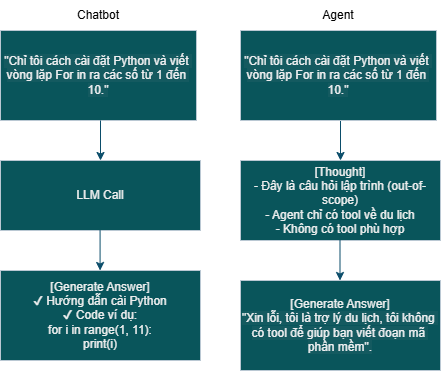

The diagram above was exported from draw.io. Its source (the exported page's mxGraphModel, read from the mxfile embedded in the PNG):
<mxGraphModel dx="985" dy="535" grid="1" gridSize="10" guides="1" tooltips="1" connect="1" arrows="1" fold="1" page="1" pageScale="1" pageWidth="827" pageHeight="1169" math="0" shadow="0">
  <root>
    <mxCell id="0" />
    <mxCell id="1" parent="0" />
    <mxCell id="FjGktgBHsTzJo89S76rb-1" parent="1" style="rounded=0;whiteSpace=wrap;html=1;labelBackgroundColor=none;fillColor=#09555B;strokeColor=#BAC8D3;fontColor=#EEEEEE;" value="&lt;span style=&quot;color: oklab(0.952693 0.000792831 -0.00253612); font-family: &amp;quot;gg sans&amp;quot;, &amp;quot;Noto Sans&amp;quot;, &amp;quot;Helvetica Neue&amp;quot;, Helvetica, Arial, sans-serif; text-align: start; white-space-collapse: break-spaces; background-color: oklab(0.678923 0.00325415 -0.0111644 / 0.0784314);&quot;&gt;&lt;font&gt;&quot;Chỉ tôi cách cài đặt Python và viết vòng lặp For in ra các số từ 1 đến 10.&quot;&lt;/font&gt;&lt;/span&gt;" vertex="1">
      <mxGeometry height="90" width="196" x="182" y="30" as="geometry" />
    </mxCell>
    <mxCell id="FjGktgBHsTzJo89S76rb-4" edge="1" parent="1" style="endArrow=classic;html=1;rounded=0;exitX=0.5;exitY=1;exitDx=0;exitDy=0;labelBackgroundColor=none;strokeColor=#0B4D6A;fontColor=default;" value="">
      <mxGeometry height="50" relative="1" width="50" as="geometry">
        <mxPoint x="522" y="120" as="sourcePoint" />
        <mxPoint x="522" y="160" as="targetPoint" />
      </mxGeometry>
    </mxCell>
    <mxCell id="FjGktgBHsTzJo89S76rb-5" parent="1" style="rounded=0;whiteSpace=wrap;html=1;labelBackgroundColor=none;fillColor=#09555B;strokeColor=#BAC8D3;fontColor=#EEEEEE;" value="[Thought]&lt;br&gt;- Đây là câu hỏi lập trình (out-of-scope)&lt;br&gt;- Agent chỉ có tool về du lịch&lt;br&gt;- Không có tool phù hợp" vertex="1">
      <mxGeometry height="80" width="200" x="422" y="160" as="geometry" />
    </mxCell>
    <mxCell id="FjGktgBHsTzJo89S76rb-10" parent="1" style="rounded=0;whiteSpace=wrap;html=1;labelBackgroundColor=none;fillColor=#09555B;strokeColor=#BAC8D3;fontColor=#EEEEEE;" value="&lt;span style=&quot;color: oklab(0.952693 0.000792831 -0.00253612); font-family: &amp;quot;gg sans&amp;quot;, &amp;quot;Noto Sans&amp;quot;, &amp;quot;Helvetica Neue&amp;quot;, Helvetica, Arial, sans-serif; text-align: start; white-space-collapse: break-spaces; background-color: oklab(0.678923 0.00325415 -0.0111644 / 0.0784314);&quot;&gt;&quot;Chỉ tôi cách cài đặt Python và viết vòng lặp For in ra các số từ 1 đến 10.&quot;&lt;/span&gt;" vertex="1">
      <mxGeometry height="90" width="196" x="422" y="30" as="geometry" />
    </mxCell>
    <mxCell id="gnau1dgtLiZhuhYuZg7K-1" edge="1" parent="1" style="endArrow=classic;html=1;rounded=0;exitX=0.5;exitY=1;exitDx=0;exitDy=0;labelBackgroundColor=none;strokeColor=#0B4D6A;fontColor=default;" value="">
      <mxGeometry height="50" relative="1" width="50" as="geometry">
        <mxPoint x="282" y="120" as="sourcePoint" />
        <mxPoint x="282" y="160" as="targetPoint" />
      </mxGeometry>
    </mxCell>
    <mxCell id="gnau1dgtLiZhuhYuZg7K-2" parent="1" style="rounded=0;whiteSpace=wrap;html=1;labelBackgroundColor=none;fillColor=#09555B;strokeColor=#BAC8D3;fontColor=#EEEEEE;" value="LLM Call" vertex="1">
      <mxGeometry height="70" width="200" x="182" y="160" as="geometry" />
    </mxCell>
    <mxCell id="gnau1dgtLiZhuhYuZg7K-3" edge="1" parent="1" style="endArrow=classic;html=1;rounded=0;exitX=0.5;exitY=1;exitDx=0;exitDy=0;labelBackgroundColor=none;strokeColor=#0B4D6A;fontColor=default;" value="">
      <mxGeometry height="50" relative="1" width="50" as="geometry">
        <mxPoint x="281.58000000000004" y="230" as="sourcePoint" />
        <mxPoint x="281.58000000000004" y="270" as="targetPoint" />
      </mxGeometry>
    </mxCell>
    <mxCell id="gnau1dgtLiZhuhYuZg7K-4" parent="1" style="rounded=0;whiteSpace=wrap;html=1;labelBackgroundColor=none;fillColor=#09555B;strokeColor=#BAC8D3;fontColor=#EEEEEE;" value="[Generate Answer]&lt;br&gt;✔ Hướng dẫn cài Python&lt;br&gt;✔ Code ví dụ:&lt;br&gt;for i in range(1, 11):&lt;br&gt;    print(i)" vertex="1">
      <mxGeometry height="90" width="200" x="182" y="270" as="geometry" />
    </mxCell>
    <mxCell id="srHa36d5jtk9tEVtNrjb-2" edge="1" parent="1" style="endArrow=classic;html=1;rounded=0;exitX=0.5;exitY=1;exitDx=0;exitDy=0;labelBackgroundColor=none;strokeColor=#0B4D6A;fontColor=default;" value="">
      <mxGeometry height="50" relative="1" width="50" as="geometry">
        <mxPoint x="521.5" y="240" as="sourcePoint" />
        <mxPoint x="521.5" y="280" as="targetPoint" />
      </mxGeometry>
    </mxCell>
    <mxCell id="srHa36d5jtk9tEVtNrjb-3" parent="1" style="rounded=0;whiteSpace=wrap;html=1;labelBackgroundColor=none;fillColor=#09555B;strokeColor=#BAC8D3;fontColor=#EEEEEE;" value="[Generate Answer]&lt;br&gt;&lt;span style=&quot;color: oklab(0.952693 0.000792831 -0.00253612); font-family: &amp;quot;gg sans&amp;quot;, &amp;quot;Noto Sans&amp;quot;, &amp;quot;Helvetica Neue&amp;quot;, Helvetica, Arial, sans-serif; text-align: start; white-space-collapse: break-spaces; background-color: oklab(0.678923 0.00325415 -0.0111644 / 0.0784314);&quot;&gt;&lt;font&gt;&quot;Xin lỗi, tôi là trợ lý du lịch, tôi không có tool để giúp bạn viết đoạn mã phần mềm&quot;.&lt;/font&gt;&lt;/span&gt;" vertex="1">
      <mxGeometry height="90" width="200" x="422" y="280" as="geometry" />
    </mxCell>
    <mxCell id="Xyj8sqPgpTri6js_K3Ye-1" parent="1" style="text;html=1;whiteSpace=wrap;strokeColor=none;fillColor=none;align=center;verticalAlign=middle;rounded=0;fontColor=light-dark(#000000, #202020);" value="Chatbot" vertex="1">
      <mxGeometry height="30" width="60" x="250" as="geometry" />
    </mxCell>
    <mxCell id="Xyj8sqPgpTri6js_K3Ye-2" parent="1" style="text;html=1;whiteSpace=wrap;strokeColor=none;fillColor=none;align=center;verticalAlign=middle;rounded=0;fontColor=light-dark(#000000, #202020);" value="Agent" vertex="1">
      <mxGeometry height="30" width="60" x="490" as="geometry" />
    </mxCell>
  </root>
</mxGraphModel>